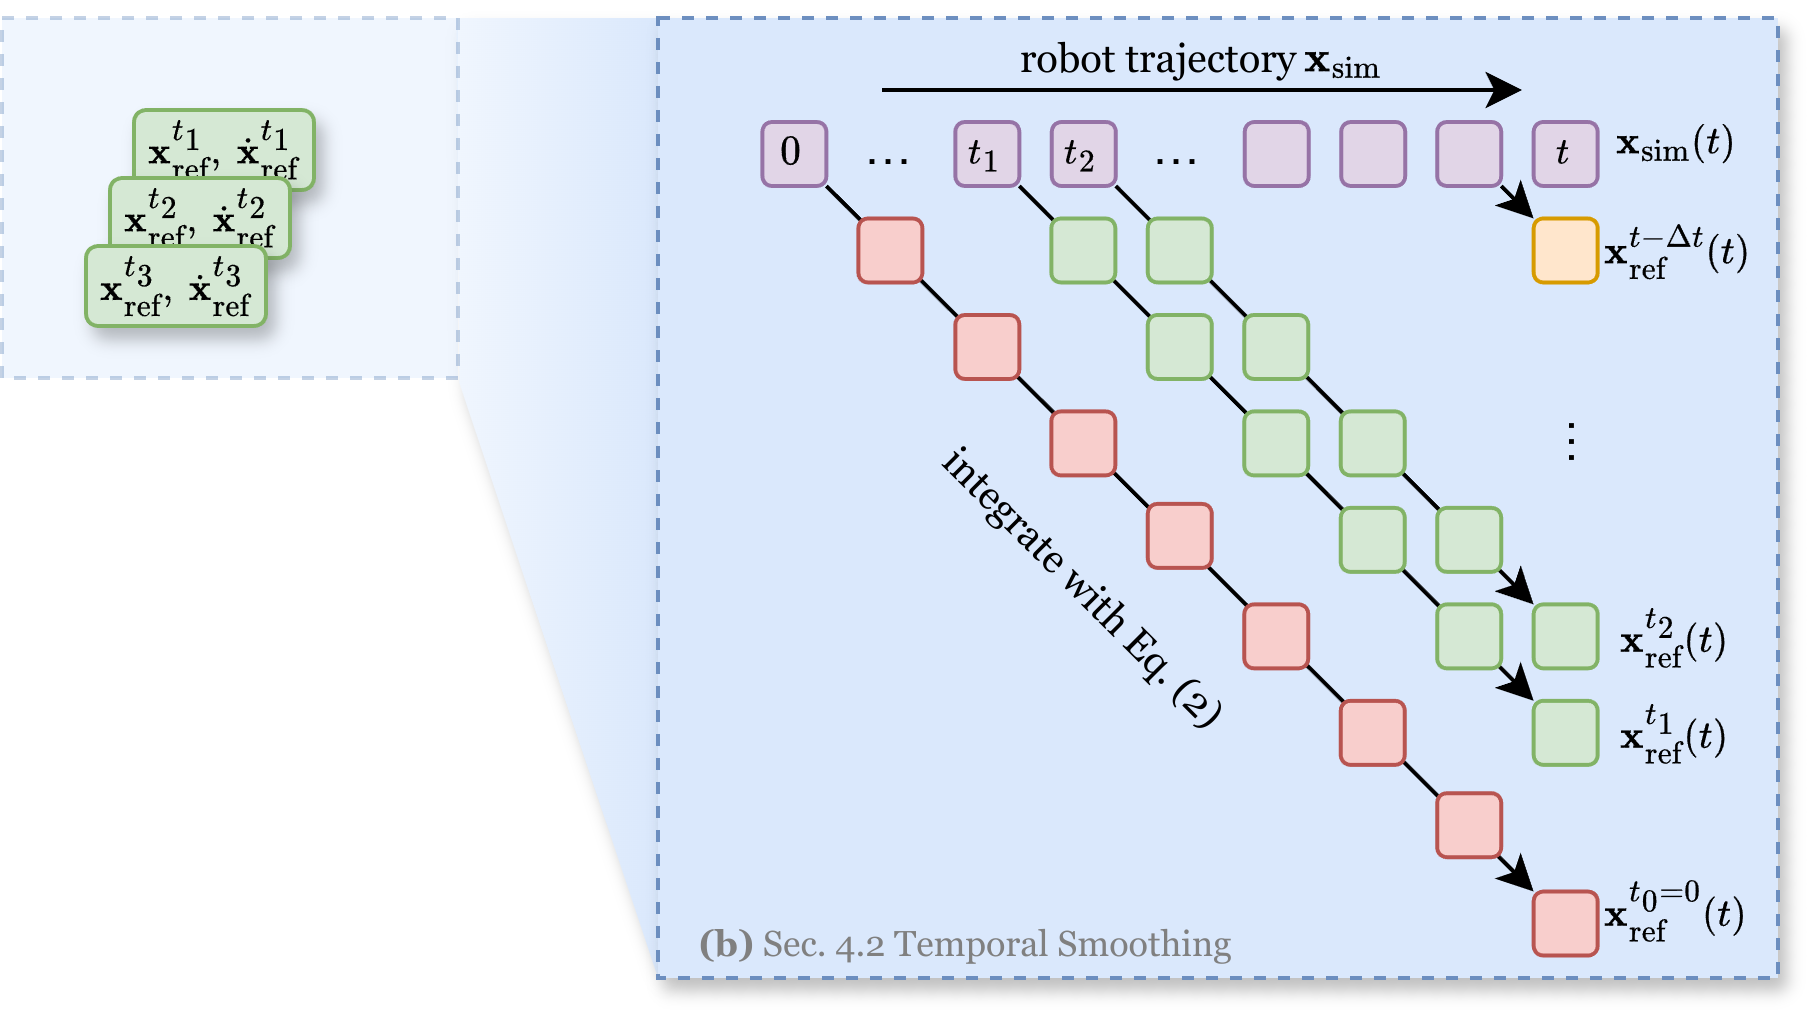

The diagram above was exported from draw.io. Its source (the exported page's mxGraphModel, read from the mxfile embedded in the PNG):
<mxGraphModel dx="1174" dy="822" grid="1" gridSize="10" guides="1" tooltips="1" connect="1" arrows="1" fold="1" page="1" pageScale="1" pageWidth="850" pageHeight="1100" math="1" shadow="0">
  <root>
    <mxCell id="0" />
    <mxCell id="1" parent="0" />
    <mxCell id="2" value="" style="verticalLabelPosition=bottom;verticalAlign=top;html=1;shape=mxgraph.basic.polygon;polyCoords=[[0.75,0],[0.75,0],[0.75,0.26],[0.75,0.74],[0.75,1],[0.75,1],[0.06,0.38],[0.05,0]];polyline=0;strokeColor=none;fillColor=light-dark(#f0f6fe, #1d293b);shadow=1;gradientColor=light-dark(#dae8fc, #ededed);gradientDirection=east;" vertex="1" parent="1">
      <mxGeometry x="466" y="310" width="72" height="240" as="geometry" />
    </mxCell>
    <mxCell id="3" value="" style="rounded=0;whiteSpace=wrap;html=1;strokeColor=#6c8ebf;fillColor=#dae8fc;shadow=0;opacity=40;dashed=1;" vertex="1" parent="1">
      <mxGeometry x="356" y="310" width="114" height="90" as="geometry" />
    </mxCell>
    <mxCell id="4" value="&lt;font face=&quot;Georgia&quot; style=&quot;font-size: 9px;&quot;&gt;&amp;nbsp; &amp;nbsp; &lt;b&gt;(b)&lt;/b&gt; Sec. 4.2 Temporal Smoothing&lt;/font&gt;" style="rounded=0;whiteSpace=wrap;html=1;strokeColor=#6c8ebf;fillColor=#dae8fc;shadow=1;dashed=1;align=left;fontColor=#808080;verticalAlign=bottom;movable=0;resizable=0;rotatable=0;deletable=0;editable=0;locked=1;connectable=0;" vertex="1" parent="1">
      <mxGeometry x="520" y="310" width="280" height="240" as="geometry" />
    </mxCell>
    <mxCell id="5" value="$$\mathbf{x}^{t_1}_\text{ref},~\dot{\mathbf{x}}^{t_1}_\text{ref}$$" style="rounded=1;whiteSpace=wrap;html=1;fontSize=8;strokeColor=#82b366;fillColor=#d5e8d4;shadow=1;" vertex="1" parent="1">
      <mxGeometry x="389" y="333" width="45" height="20" as="geometry" />
    </mxCell>
    <mxCell id="6" value="$$\mathbf{x}^{t_2}_\text{ref},~\dot{\mathbf{x}}^{t_2}_\text{ref}$$" style="rounded=1;whiteSpace=wrap;html=1;fontSize=8;strokeColor=#82b366;fillColor=#d5e8d4;shadow=1;" vertex="1" parent="1">
      <mxGeometry x="383" y="350" width="45" height="20" as="geometry" />
    </mxCell>
    <mxCell id="7" value="$$\mathbf{x}^{t_3}_\text{ref},~\dot{\mathbf{x}}^{t_3}_\text{ref}$$" style="rounded=1;whiteSpace=wrap;html=1;fontSize=8;strokeColor=#82b366;fillColor=#d5e8d4;shadow=1;" vertex="1" parent="1">
      <mxGeometry x="377" y="367" width="45" height="20" as="geometry" />
    </mxCell>
    <mxCell id="8" value="&lt;font face=&quot;Georgia&quot;&gt;&lt;span style=&quot;text-wrap-mode: nowrap;&quot;&gt;\(\mathbf{x}_{\text{ref}}^{t-\Delta t}(t)\)&lt;/span&gt;&lt;/font&gt;" style="text;html=1;align=center;verticalAlign=middle;whiteSpace=wrap;rounded=0;fontSize=9;" vertex="1" parent="1">
      <mxGeometry x="760" y="358.12" width="30" height="20" as="geometry" />
    </mxCell>
    <mxCell id="9" value="&lt;font face=&quot;Georgia&quot;&gt;&lt;span style=&quot;text-wrap-mode: nowrap;&quot;&gt;\(\mathbf{x}_{\text{sim}}(t)\)&lt;/span&gt;&lt;/font&gt;" style="text;html=1;align=center;verticalAlign=middle;whiteSpace=wrap;rounded=0;fontSize=9;" vertex="1" parent="1">
      <mxGeometry x="760" y="331" width="30" height="20" as="geometry" />
    </mxCell>
    <mxCell id="10" value="&lt;font face=&quot;Georgia&quot;&gt;&lt;span style=&quot;text-wrap-mode: nowrap;&quot;&gt;\(\mathbf{x}_{\text{ref}}^{t_2}(t)\)&lt;/span&gt;&lt;/font&gt;" style="text;html=1;align=center;verticalAlign=middle;whiteSpace=wrap;rounded=0;fontSize=9;" vertex="1" parent="1">
      <mxGeometry x="760" y="454.59" width="30" height="20" as="geometry" />
    </mxCell>
    <mxCell id="11" value="&lt;font face=&quot;Georgia&quot;&gt;&lt;span style=&quot;text-wrap-mode: nowrap;&quot;&gt;\(\mathbf{x}_{\text{ref}}^{t_1}(t)\)&lt;/span&gt;&lt;/font&gt;" style="text;html=1;align=center;verticalAlign=middle;whiteSpace=wrap;rounded=0;fontSize=9;" vertex="1" parent="1">
      <mxGeometry x="760" y="480.71" width="30" height="17.3" as="geometry" />
    </mxCell>
    <mxCell id="12" value="&lt;font face=&quot;Georgia&quot;&gt;&lt;span style=&quot;text-wrap-mode: nowrap;&quot;&gt;\(\mathbf{x}_{\text{ref}}^{t_0=0}(t)\)&lt;/span&gt;&lt;/font&gt;" style="text;html=1;align=center;verticalAlign=middle;whiteSpace=wrap;rounded=0;fontSize=9;" vertex="1" parent="1">
      <mxGeometry x="760" y="528.39" width="30" height="9.07" as="geometry" />
    </mxCell>
    <mxCell id="13" style="rounded=0;orthogonalLoop=1;jettySize=auto;html=1;exitX=1;exitY=1;exitDx=0;exitDy=0;entryX=0;entryY=0;entryDx=0;entryDy=0;" edge="1" source="14" target="43" parent="1">
      <mxGeometry relative="1" as="geometry" />
    </mxCell>
    <mxCell id="14" value="\(0\)" style="rounded=1;whiteSpace=wrap;html=1;fillColor=#e1d5e7;strokeColor=#9673a6;fontSize=9;verticalAlign=middle;align=center;spacingBottom=-1;" vertex="1" parent="1">
      <mxGeometry x="546.1" y="336" width="16" height="16" as="geometry" />
    </mxCell>
    <mxCell id="15" value="…" style="rounded=1;whiteSpace=wrap;html=1;fillColor=none;strokeColor=none;align=center;verticalAlign=middle;" vertex="1" parent="1">
      <mxGeometry x="570.1173913043478" y="335" width="16.078260869565216" height="16.07843137254902" as="geometry" />
    </mxCell>
    <mxCell id="16" style="rounded=0;orthogonalLoop=1;jettySize=auto;html=1;exitX=1;exitY=1;exitDx=0;exitDy=0;entryX=0;entryY=0;entryDx=0;entryDy=0;endArrow=classic;startFill=0;endFill=1;" edge="1" source="17" target="29" parent="1">
      <mxGeometry relative="1" as="geometry" />
    </mxCell>
    <mxCell id="17" value="\(t_1\)" style="rounded=1;whiteSpace=wrap;html=1;fillColor=#e1d5e7;strokeColor=#9673a6;fontSize=8;verticalAlign=middle;align=center;" vertex="1" parent="1">
      <mxGeometry x="594.3347826086957" y="336" width="16" height="16" as="geometry" />
    </mxCell>
    <mxCell id="18" style="rounded=0;orthogonalLoop=1;jettySize=auto;html=1;exitX=1;exitY=1;exitDx=0;exitDy=0;entryX=0;entryY=0;entryDx=0;entryDy=0;" edge="1" source="19" target="34" parent="1">
      <mxGeometry relative="1" as="geometry" />
    </mxCell>
    <mxCell id="19" value="\(t_2\)" style="rounded=1;whiteSpace=wrap;html=1;fillColor=#e1d5e7;strokeColor=#9673a6;fontSize=8;verticalAlign=middle;align=center;" vertex="1" parent="1">
      <mxGeometry x="618.4521739130435" y="336" width="16" height="16" as="geometry" />
    </mxCell>
    <mxCell id="20" value="…" style="rounded=1;whiteSpace=wrap;html=1;fillColor=none;strokeColor=none;" vertex="1" parent="1">
      <mxGeometry x="642.4695652173913" y="335" width="16.078260869565216" height="16.07843137254902" as="geometry" />
    </mxCell>
    <mxCell id="21" value="" style="rounded=1;whiteSpace=wrap;html=1;fillColor=#e1d5e7;strokeColor=#9673a6;" vertex="1" parent="1">
      <mxGeometry x="666.6869565217391" y="336" width="16" height="16" as="geometry" />
    </mxCell>
    <mxCell id="22" value="" style="rounded=1;whiteSpace=wrap;html=1;fillColor=#e1d5e7;strokeColor=#9673a6;" vertex="1" parent="1">
      <mxGeometry x="690.804347826087" y="336" width="16" height="16" as="geometry" />
    </mxCell>
    <mxCell id="23" value="\(t\)" style="rounded=1;whiteSpace=wrap;html=1;fillColor=#e1d5e7;strokeColor=#9673a6;fontSize=8;verticalAlign=middle;align=center;" vertex="1" parent="1">
      <mxGeometry x="738.9217391304348" y="336" width="16" height="16" as="geometry" />
    </mxCell>
    <mxCell id="24" value="" style="rounded=1;whiteSpace=wrap;html=1;fillColor=#d5e8d4;strokeColor=#82b366;" vertex="1" parent="1">
      <mxGeometry x="618.3347826086957" y="360.11764705882354" width="16" height="16" as="geometry" />
    </mxCell>
    <mxCell id="25" value="" style="rounded=1;whiteSpace=wrap;html=1;fillColor=#d5e8d4;strokeColor=#82b366;" vertex="1" parent="1">
      <mxGeometry x="642.4521739130435" y="384.2352941176471" width="16" height="16" as="geometry" />
    </mxCell>
    <mxCell id="26" value="" style="rounded=1;whiteSpace=wrap;html=1;fillColor=#d5e8d4;strokeColor=#82b366;" vertex="1" parent="1">
      <mxGeometry x="666.5695652173913" y="408.3529411764706" width="16" height="16" as="geometry" />
    </mxCell>
    <mxCell id="27" value="" style="rounded=1;whiteSpace=wrap;html=1;fillColor=#d5e8d4;strokeColor=#82b366;" vertex="1" parent="1">
      <mxGeometry x="690.6869565217391" y="432.47058823529414" width="16" height="16" as="geometry" />
    </mxCell>
    <mxCell id="28" value="" style="rounded=1;whiteSpace=wrap;html=1;fillColor=#d5e8d4;strokeColor=#82b366;" vertex="1" parent="1">
      <mxGeometry x="714.804347826087" y="456.5882352941177" width="16" height="16" as="geometry" />
    </mxCell>
    <mxCell id="29" value="" style="rounded=1;whiteSpace=wrap;html=1;fillColor=#d5e8d4;strokeColor=#82b366;" vertex="1" parent="1">
      <mxGeometry x="738.9217391304348" y="480.7058823529412" width="16" height="16" as="geometry" />
    </mxCell>
    <mxCell id="30" value="" style="rounded=1;whiteSpace=wrap;html=1;fillColor=#d5e8d4;strokeColor=#82b366;" vertex="1" parent="1">
      <mxGeometry x="642.4521739130435" y="360.11764705882354" width="16" height="16" as="geometry" />
    </mxCell>
    <mxCell id="31" value="" style="rounded=1;whiteSpace=wrap;html=1;fillColor=#d5e8d4;strokeColor=#82b366;" vertex="1" parent="1">
      <mxGeometry x="666.5695652173913" y="384.2352941176471" width="16" height="16" as="geometry" />
    </mxCell>
    <mxCell id="32" value="" style="rounded=1;whiteSpace=wrap;html=1;fillColor=#d5e8d4;strokeColor=#82b366;" vertex="1" parent="1">
      <mxGeometry x="690.6869565217391" y="408.3529411764706" width="16" height="16" as="geometry" />
    </mxCell>
    <mxCell id="33" value="" style="rounded=1;whiteSpace=wrap;html=1;fillColor=#d5e8d4;strokeColor=#82b366;" vertex="1" parent="1">
      <mxGeometry x="714.804347826087" y="432.47058823529414" width="16" height="16" as="geometry" />
    </mxCell>
    <mxCell id="34" value="" style="rounded=1;whiteSpace=wrap;html=1;fillColor=#d5e8d4;strokeColor=#82b366;" vertex="1" parent="1">
      <mxGeometry x="738.9217391304348" y="456.5882352941177" width="16" height="16" as="geometry" />
    </mxCell>
    <mxCell id="35" value="" style="rounded=1;whiteSpace=wrap;html=1;fillColor=#ffe6cc;strokeColor=#d79b00;" vertex="1" parent="1">
      <mxGeometry x="738.924347826087" y="360.11764705882354" width="16" height="16" as="geometry" />
    </mxCell>
    <mxCell id="36" value="" style="rounded=1;whiteSpace=wrap;html=1;fillColor=#f8cecc;strokeColor=#b85450;" vertex="1" parent="1">
      <mxGeometry x="570.1" y="360.11764705882354" width="16" height="16" as="geometry" />
    </mxCell>
    <mxCell id="37" value="" style="rounded=1;whiteSpace=wrap;html=1;fillColor=#f8cecc;strokeColor=#b85450;" vertex="1" parent="1">
      <mxGeometry x="594.3373913043479" y="384.2352941176471" width="16" height="16" as="geometry" />
    </mxCell>
    <mxCell id="38" value="" style="rounded=1;whiteSpace=wrap;html=1;fillColor=#f8cecc;strokeColor=#b85450;" vertex="1" parent="1">
      <mxGeometry x="618.3347826086957" y="408.3529411764706" width="16" height="16" as="geometry" />
    </mxCell>
    <mxCell id="39" value="" style="rounded=1;whiteSpace=wrap;html=1;fillColor=#f8cecc;strokeColor=#b85450;" vertex="1" parent="1">
      <mxGeometry x="642.4521739130435" y="431.47058823529414" width="16" height="16" as="geometry" />
    </mxCell>
    <mxCell id="40" value="" style="rounded=1;whiteSpace=wrap;html=1;fillColor=#f8cecc;strokeColor=#b85450;" vertex="1" parent="1">
      <mxGeometry x="666.5695652173913" y="456.5882352941177" width="16" height="16" as="geometry" />
    </mxCell>
    <mxCell id="41" value="" style="rounded=1;whiteSpace=wrap;html=1;fillColor=#f8cecc;strokeColor=#b85450;" vertex="1" parent="1">
      <mxGeometry x="690.6869565217391" y="480.7058823529412" width="16" height="16" as="geometry" />
    </mxCell>
    <mxCell id="42" value="" style="rounded=1;whiteSpace=wrap;html=1;fillColor=#f8cecc;strokeColor=#b85450;" vertex="1" parent="1">
      <mxGeometry x="714.804347826087" y="503.8039215686274" width="16" height="16" as="geometry" />
    </mxCell>
    <mxCell id="43" value="" style="rounded=1;whiteSpace=wrap;html=1;fillColor=#f8cecc;strokeColor=#b85450;" vertex="1" parent="1">
      <mxGeometry x="738.9217391304348" y="528.3915686274511" width="16" height="16" as="geometry" />
    </mxCell>
    <mxCell id="44" value="integrate with Eq. (2)" style="text;html=1;align=center;verticalAlign=middle;whiteSpace=wrap;rounded=0;rotation=45;fontSize=10;fontFamily=Georgia;" vertex="1" parent="1">
      <mxGeometry x="574.76" y="446.18" width="103.15" height="13.9" as="geometry" />
    </mxCell>
    <mxCell id="45" style="rounded=0;orthogonalLoop=1;jettySize=auto;html=1;exitX=1;exitY=1;exitDx=0;exitDy=0;entryX=0;entryY=0;entryDx=0;entryDy=0;" edge="1" source="46" target="35" parent="1">
      <mxGeometry relative="1" as="geometry" />
    </mxCell>
    <mxCell id="46" value="" style="rounded=1;whiteSpace=wrap;html=1;fillColor=#e1d5e7;strokeColor=#9673a6;" vertex="1" parent="1">
      <mxGeometry x="714.804347826087" y="336" width="16" height="16" as="geometry" />
    </mxCell>
    <mxCell id="47" value="…" style="rounded=1;whiteSpace=wrap;html=1;fillColor=none;strokeColor=none;rotation=90;" vertex="1" parent="1">
      <mxGeometry x="743.9195652173913" y="408.27" width="16.078260869565216" height="16.07843137254902" as="geometry" />
    </mxCell>
    <mxCell id="48" value="" style="endArrow=classic;html=1;rounded=0;fillColor=#e1d5e7;strokeColor=light-dark(#000000, #9577a3);" edge="1" parent="1">
      <mxGeometry width="50" height="50" relative="1" as="geometry">
        <mxPoint x="576" y="328" as="sourcePoint" />
        <mxPoint x="736" y="328" as="targetPoint" />
      </mxGeometry>
    </mxCell>
    <mxCell id="49" value="robot trajectory \(\mathbf{x}_{\text{sim}}\)" style="edgeLabel;html=1;align=center;verticalAlign=middle;resizable=0;points=[];fontSize=10;fontFamily=Georgia;labelBackgroundColor=none;" connectable="0" vertex="1" parent="48">
      <mxGeometry x="0.1248" y="2" relative="1" as="geometry">
        <mxPoint x="-10" y="-6" as="offset" />
      </mxGeometry>
    </mxCell>
  </root>
</mxGraphModel>